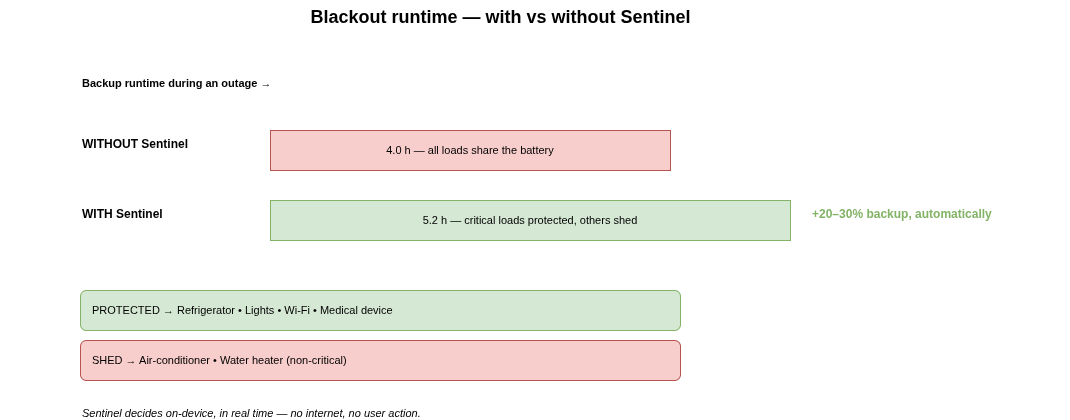

The diagram above was exported from draw.io. Its source (the exported page's mxGraphModel, read from the mxfile embedded in the PNG):
<mxGraphModel dx="1348" dy="793" grid="1" gridSize="10" guides="1" tooltips="1" connect="1" arrows="1" fold="1" page="1" pageScale="1" pageWidth="1169" pageHeight="826" math="0" shadow="0">
  <root>
    <mxCell id="0" />
    <mxCell id="1" parent="0" />
    <mxCell id="t" parent="1" style="text;html=1;fontSize=18;fontStyle=1;align=center;" value="Blackout runtime — with vs without Sentinel" vertex="1">
      <mxGeometry height="30" width="1000" x="40" y="20" as="geometry" />
    </mxCell>
    <mxCell id="axl" parent="1" style="text;html=1;fontStyle=1;fontSize=11;align=left;" value="Backup runtime during an outage  →" vertex="1">
      <mxGeometry height="20" width="500" x="120" y="90" as="geometry" />
    </mxCell>
    <mxCell id="b1lbl" parent="1" style="text;html=1;fontStyle=1;fontSize=12;align=left;" value="WITHOUT Sentinel" vertex="1">
      <mxGeometry height="40" width="180" x="120" y="150" as="geometry" />
    </mxCell>
    <mxCell id="b1" parent="1" style="whiteSpace=wrap;html=1;fillColor=#f8cecc;strokeColor=#b85450;fontSize=11;align=center;" value="4.0 h — all loads share the battery" vertex="1">
      <mxGeometry height="40" width="400" x="310" y="150" as="geometry" />
    </mxCell>
    <mxCell id="b2lbl" parent="1" style="text;html=1;fontStyle=1;fontSize=12;align=left;" value="WITH Sentinel" vertex="1">
      <mxGeometry height="40" width="180" x="120" y="220" as="geometry" />
    </mxCell>
    <mxCell id="b2" parent="1" style="whiteSpace=wrap;html=1;fillColor=#d5e8d4;strokeColor=#82b366;fontSize=11;align=center;" value="5.2 h — critical loads protected, others shed" vertex="1">
      <mxGeometry height="40" width="520" x="310" y="220" as="geometry" />
    </mxCell>
    <mxCell id="gain" parent="1" style="text;html=1;fontStyle=1;fontColor=#82b366;fontSize=12;align=left;" value="+20–30% backup, automatically" vertex="1">
      <mxGeometry height="40" width="260" x="850" y="220" as="geometry" />
    </mxCell>
    <mxCell id="prot" parent="1" style="rounded=1;whiteSpace=wrap;html=1;fillColor=#d5e8d4;strokeColor=#82b366;fontSize=11;align=left;spacingLeft=10;" value="PROTECTED  →  Refrigerator • Lights • Wi-Fi • Medical device" vertex="1">
      <mxGeometry height="40" width="600" x="120" y="310" as="geometry" />
    </mxCell>
    <mxCell id="shed" parent="1" style="rounded=1;whiteSpace=wrap;html=1;fillColor=#f8cecc;strokeColor=#b85450;fontSize=11;align=left;spacingLeft=10;" value="SHED  →  Air-conditioner • Water heater (non-critical)" vertex="1">
      <mxGeometry height="40" width="600" x="120" y="360" as="geometry" />
    </mxCell>
    <mxCell id="note" parent="1" style="text;html=1;fontStyle=2;fontSize=11;align=left;" value="Sentinel decides on-device, in real time — no internet, no user action." vertex="1">
      <mxGeometry height="20" width="700" x="120" y="420" as="geometry" />
    </mxCell>
  </root>
</mxGraphModel>